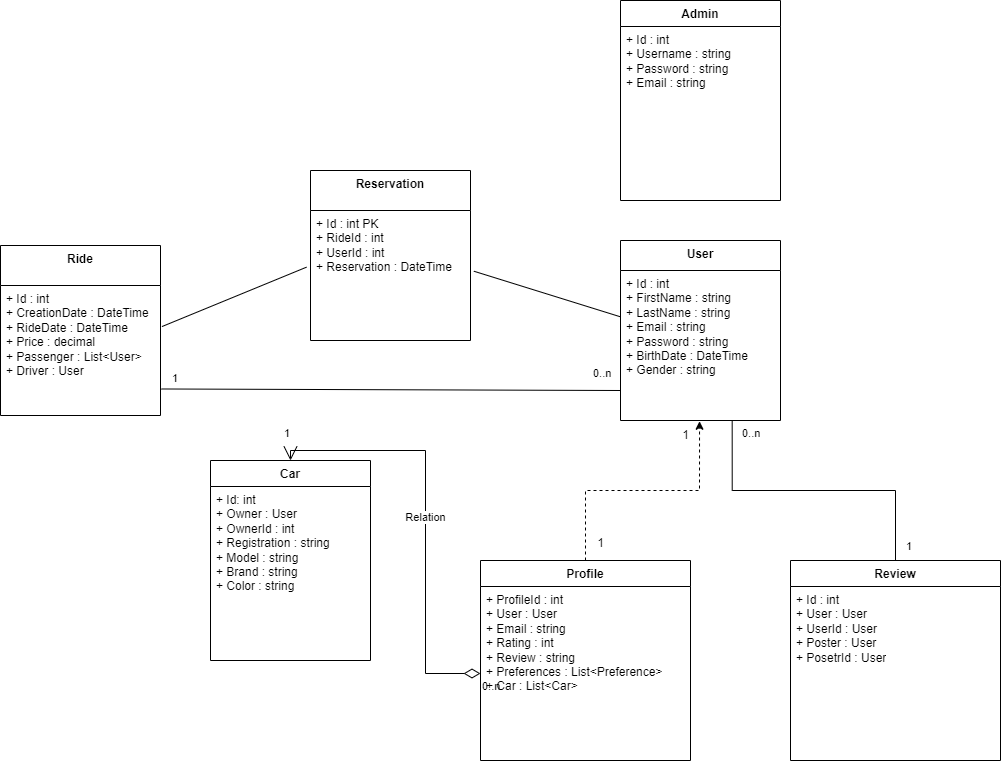

The diagram above was exported from draw.io. Its source (the exported page's mxGraphModel, read from the mxfile embedded in the PNG):
<mxGraphModel dx="2611" dy="1943" grid="1" gridSize="10" guides="1" tooltips="1" connect="1" arrows="1" fold="1" page="1" pageScale="1" pageWidth="827" pageHeight="1169" math="0" shadow="0">
  <root>
    <mxCell id="WIyWlLk6GJQsqaUBKTNV-0" />
    <mxCell id="WIyWlLk6GJQsqaUBKTNV-1" parent="WIyWlLk6GJQsqaUBKTNV-0" />
    <mxCell id="ZkRo3RaJZaD_lCesFUip-0" value="User" style="swimlane;fontStyle=1;align=center;verticalAlign=top;childLayout=stackLayout;horizontal=1;startSize=30;horizontalStack=0;resizeParent=1;resizeParentMax=0;resizeLast=0;collapsible=1;marginBottom=0;whiteSpace=wrap;html=1;" parent="WIyWlLk6GJQsqaUBKTNV-1" vertex="1">
      <mxGeometry x="180" y="80" width="160" height="180" as="geometry" />
    </mxCell>
    <mxCell id="ZkRo3RaJZaD_lCesFUip-1" value="&lt;div&gt;+ Id : int&lt;br&gt;&lt;/div&gt;&lt;div&gt;+ FirstName : string&lt;/div&gt;&lt;div&gt;+ LastName : string&lt;/div&gt;&lt;div&gt;+ Email : string&lt;/div&gt;&lt;div&gt;+ Password : string&lt;br&gt;&lt;/div&gt;&lt;div&gt;+ BirthDate : DateTime&lt;/div&gt;&lt;div&gt;+ Gender : string&lt;/div&gt;" style="text;strokeColor=none;fillColor=none;align=left;verticalAlign=top;spacingLeft=4;spacingRight=4;overflow=hidden;rotatable=0;points=[[0,0.5],[1,0.5]];portConstraint=eastwest;whiteSpace=wrap;html=1;" parent="ZkRo3RaJZaD_lCesFUip-0" vertex="1">
      <mxGeometry y="30" width="160" height="150" as="geometry" />
    </mxCell>
    <mxCell id="ZkRo3RaJZaD_lCesFUip-13" value="Car&lt;div&gt;&lt;br/&gt;&lt;/div&gt;" style="swimlane;fontStyle=1;align=center;verticalAlign=top;childLayout=stackLayout;horizontal=1;startSize=26;horizontalStack=0;resizeParent=1;resizeParentMax=0;resizeLast=0;collapsible=1;marginBottom=0;whiteSpace=wrap;html=1;" parent="WIyWlLk6GJQsqaUBKTNV-1" vertex="1">
      <mxGeometry x="-230" y="300" width="160" height="200" as="geometry" />
    </mxCell>
    <mxCell id="ZkRo3RaJZaD_lCesFUip-14" value="&lt;div&gt;+ Id: int&lt;/div&gt;&lt;div&gt;+ Owner : User&lt;/div&gt;&lt;div&gt;+ OwnerId : int&lt;/div&gt;&lt;div&gt;+ Registration : string&lt;/div&gt;&lt;div&gt;+ Model : string&lt;/div&gt;&lt;div&gt;+ Brand : string&lt;br&gt;&lt;/div&gt;&lt;div&gt;+ Color : string&lt;/div&gt;&lt;div&gt;&lt;br&gt;&lt;/div&gt;&lt;div&gt;&lt;br&gt;&lt;/div&gt;" style="text;strokeColor=none;fillColor=none;align=left;verticalAlign=top;spacingLeft=4;spacingRight=4;overflow=hidden;rotatable=0;points=[[0,0.5],[1,0.5]];portConstraint=eastwest;whiteSpace=wrap;html=1;" parent="ZkRo3RaJZaD_lCesFUip-13" vertex="1">
      <mxGeometry y="26" width="160" height="174" as="geometry" />
    </mxCell>
    <mxCell id="ZkRo3RaJZaD_lCesFUip-15" value="Relation" style="endArrow=open;html=1;endSize=12;startArrow=diamondThin;startSize=14;startFill=0;edgeStyle=orthogonalEdgeStyle;rounded=0;entryX=0.5;entryY=0;entryDx=0;entryDy=0;" parent="WIyWlLk6GJQsqaUBKTNV-1" source="ZkRo3RaJZaD_lCesFUip-21" target="ZkRo3RaJZaD_lCesFUip-13" edge="1">
      <mxGeometry relative="1" as="geometry">
        <mxPoint x="334" y="190" as="sourcePoint" />
        <mxPoint x="494" y="190" as="targetPoint" />
      </mxGeometry>
    </mxCell>
    <mxCell id="ZkRo3RaJZaD_lCesFUip-16" value="0..n" style="edgeLabel;resizable=0;html=1;align=left;verticalAlign=top;" parent="ZkRo3RaJZaD_lCesFUip-15" connectable="0" vertex="1">
      <mxGeometry x="-1" relative="1" as="geometry" />
    </mxCell>
    <mxCell id="ZkRo3RaJZaD_lCesFUip-17" value="1" style="edgeLabel;resizable=0;html=1;align=right;verticalAlign=top;" parent="ZkRo3RaJZaD_lCesFUip-15" connectable="0" vertex="1">
      <mxGeometry x="1" relative="1" as="geometry">
        <mxPoint y="-40" as="offset" />
      </mxGeometry>
    </mxCell>
    <mxCell id="ZkRo3RaJZaD_lCesFUip-20" value="Profile" style="swimlane;fontStyle=1;align=center;verticalAlign=top;childLayout=stackLayout;horizontal=1;startSize=26;horizontalStack=0;resizeParent=1;resizeParentMax=0;resizeLast=0;collapsible=1;marginBottom=0;whiteSpace=wrap;html=1;" parent="WIyWlLk6GJQsqaUBKTNV-1" vertex="1">
      <mxGeometry x="40" y="400" width="210" height="200" as="geometry">
        <mxRectangle x="70" y="400" width="70" height="30" as="alternateBounds" />
      </mxGeometry>
    </mxCell>
    <mxCell id="ZkRo3RaJZaD_lCesFUip-21" value="&lt;div&gt;+ ProfileId : int&lt;/div&gt;&lt;div&gt;+ User : User&lt;br&gt;&lt;/div&gt;&lt;div&gt;+ Email : string&lt;/div&gt;&lt;div&gt;+ Rating : int&lt;/div&gt;&lt;div&gt;+ Review : string&lt;br&gt;&lt;/div&gt;&lt;div&gt;+ Preferences : List&amp;lt;Preference&amp;gt;&lt;br&gt;&lt;/div&gt;&lt;div&gt;+ Car : List&amp;lt;Car&amp;gt;&lt;/div&gt;&lt;div&gt;&lt;br&gt;&lt;/div&gt;" style="text;strokeColor=none;fillColor=none;align=left;verticalAlign=top;spacingLeft=4;spacingRight=4;overflow=hidden;rotatable=0;points=[[0,0.5],[1,0.5]];portConstraint=eastwest;whiteSpace=wrap;html=1;" parent="ZkRo3RaJZaD_lCesFUip-20" vertex="1">
      <mxGeometry y="26" width="210" height="174" as="geometry" />
    </mxCell>
    <mxCell id="ZkRo3RaJZaD_lCesFUip-23" value="1" style="text;html=1;align=center;verticalAlign=middle;resizable=0;points=[];autosize=1;strokeColor=none;fillColor=none;" parent="WIyWlLk6GJQsqaUBKTNV-1" vertex="1">
      <mxGeometry x="230" y="260" width="30" height="30" as="geometry" />
    </mxCell>
    <mxCell id="ZkRo3RaJZaD_lCesFUip-24" value="1" style="text;html=1;align=center;verticalAlign=middle;resizable=0;points=[];autosize=1;strokeColor=none;fillColor=none;" parent="WIyWlLk6GJQsqaUBKTNV-1" vertex="1">
      <mxGeometry x="145" y="368" width="30" height="30" as="geometry" />
    </mxCell>
    <mxCell id="ZkRo3RaJZaD_lCesFUip-34" value="" style="endArrow=none;html=1;rounded=0;entryX=0;entryY=0.5;entryDx=0;entryDy=0;exitX=1.021;exitY=0.467;exitDx=0;exitDy=0;exitPerimeter=0;" parent="WIyWlLk6GJQsqaUBKTNV-1" source="ZkRo3RaJZaD_lCesFUip-57" edge="1">
      <mxGeometry width="50" height="50" relative="1" as="geometry">
        <mxPoint x="80" y="156" as="sourcePoint" />
        <mxPoint x="180" y="156.32999999999998" as="targetPoint" />
      </mxGeometry>
    </mxCell>
    <mxCell id="ZkRo3RaJZaD_lCesFUip-46" value="&lt;div&gt;Ride&lt;/div&gt;" style="swimlane;fontStyle=1;align=center;verticalAlign=top;childLayout=stackLayout;horizontal=1;startSize=40;horizontalStack=0;resizeParent=1;resizeParentMax=0;resizeLast=0;collapsible=1;marginBottom=0;whiteSpace=wrap;html=1;" parent="WIyWlLk6GJQsqaUBKTNV-1" vertex="1">
      <mxGeometry x="-440" y="85" width="160" height="170" as="geometry" />
    </mxCell>
    <mxCell id="ZkRo3RaJZaD_lCesFUip-47" value="&lt;div&gt;+ Id : int&lt;br&gt;&lt;/div&gt;&lt;div&gt;+ CreationDate : DateTime&lt;/div&gt;&lt;div&gt;+ RideDate : DateTime &lt;br&gt;&lt;/div&gt;&lt;div&gt;+ Price : decimal&lt;/div&gt;&lt;div&gt;+ Passenger : List&amp;lt;User&amp;gt;&lt;/div&gt;&lt;div&gt;+ Driver : User&lt;/div&gt;&lt;div&gt;&lt;br&gt;&lt;/div&gt;" style="text;strokeColor=none;fillColor=none;align=left;verticalAlign=top;spacingLeft=4;spacingRight=4;overflow=hidden;rotatable=0;points=[[0,0.5],[1,0.5]];portConstraint=eastwest;whiteSpace=wrap;html=1;" parent="ZkRo3RaJZaD_lCesFUip-46" vertex="1">
      <mxGeometry y="40" width="160" height="130" as="geometry" />
    </mxCell>
    <mxCell id="ZkRo3RaJZaD_lCesFUip-50" value="" style="endArrow=none;html=1;rounded=0;entryX=0;entryY=0.5;entryDx=0;entryDy=0;exitX=1.005;exitY=0.796;exitDx=0;exitDy=0;exitPerimeter=0;" parent="WIyWlLk6GJQsqaUBKTNV-1" source="ZkRo3RaJZaD_lCesFUip-47" edge="1">
      <mxGeometry width="50" height="50" relative="1" as="geometry">
        <mxPoint x="-30" y="230" as="sourcePoint" />
        <mxPoint x="180" y="230" as="targetPoint" />
      </mxGeometry>
    </mxCell>
    <mxCell id="ZkRo3RaJZaD_lCesFUip-51" value="1" style="edgeLabel;resizable=0;html=1;align=left;verticalAlign=top;" parent="WIyWlLk6GJQsqaUBKTNV-1" connectable="0" vertex="1">
      <mxGeometry x="-270.0000000000001" y="204.99999999999997" as="geometry" />
    </mxCell>
    <mxCell id="ZkRo3RaJZaD_lCesFUip-52" value="0..n" style="edgeLabel;resizable=0;html=1;align=left;verticalAlign=top;" parent="WIyWlLk6GJQsqaUBKTNV-1" connectable="0" vertex="1">
      <mxGeometry x="150.99999999999986" y="199.99999999999997" as="geometry" />
    </mxCell>
    <mxCell id="ZkRo3RaJZaD_lCesFUip-53" style="edgeStyle=orthogonalEdgeStyle;rounded=0;orthogonalLoop=1;jettySize=auto;html=1;entryX=0.494;entryY=1.005;entryDx=0;entryDy=0;entryPerimeter=0;dashed=1;" parent="WIyWlLk6GJQsqaUBKTNV-1" source="ZkRo3RaJZaD_lCesFUip-20" target="ZkRo3RaJZaD_lCesFUip-1" edge="1">
      <mxGeometry relative="1" as="geometry" />
    </mxCell>
    <mxCell id="ZkRo3RaJZaD_lCesFUip-59" style="edgeStyle=orthogonalEdgeStyle;rounded=0;orthogonalLoop=1;jettySize=auto;html=1;exitX=0.5;exitY=0;exitDx=0;exitDy=0;entryX=0.698;entryY=1.002;entryDx=0;entryDy=0;entryPerimeter=0;endArrow=none;endFill=0;" parent="WIyWlLk6GJQsqaUBKTNV-1" source="ZkRo3RaJZaD_lCesFUip-54" target="ZkRo3RaJZaD_lCesFUip-1" edge="1">
      <mxGeometry relative="1" as="geometry" />
    </mxCell>
    <mxCell id="ZkRo3RaJZaD_lCesFUip-54" value="Review" style="swimlane;fontStyle=1;align=center;verticalAlign=top;childLayout=stackLayout;horizontal=1;startSize=26;horizontalStack=0;resizeParent=1;resizeParentMax=0;resizeLast=0;collapsible=1;marginBottom=0;whiteSpace=wrap;html=1;" parent="WIyWlLk6GJQsqaUBKTNV-1" vertex="1">
      <mxGeometry x="350" y="400" width="210" height="200" as="geometry" />
    </mxCell>
    <mxCell id="ZkRo3RaJZaD_lCesFUip-55" value="&lt;div&gt;+ Id : int&lt;/div&gt;&lt;div&gt;+ User : User&lt;/div&gt;&lt;div&gt;+ UserId : User&lt;br&gt;&lt;/div&gt;&lt;div&gt;+ Poster : User&lt;/div&gt;&lt;div&gt;+ PosetrId : User&lt;br&gt;&lt;/div&gt;" style="text;strokeColor=none;fillColor=none;align=left;verticalAlign=top;spacingLeft=4;spacingRight=4;overflow=hidden;rotatable=0;points=[[0,0.5],[1,0.5]];portConstraint=eastwest;whiteSpace=wrap;html=1;" parent="ZkRo3RaJZaD_lCesFUip-54" vertex="1">
      <mxGeometry y="26" width="210" height="174" as="geometry" />
    </mxCell>
    <mxCell id="ZkRo3RaJZaD_lCesFUip-56" value="Reservation" style="swimlane;fontStyle=1;align=center;verticalAlign=top;childLayout=stackLayout;horizontal=1;startSize=40;horizontalStack=0;resizeParent=1;resizeParentMax=0;resizeLast=0;collapsible=1;marginBottom=0;whiteSpace=wrap;html=1;" parent="WIyWlLk6GJQsqaUBKTNV-1" vertex="1">
      <mxGeometry x="-130" y="10" width="160" height="170" as="geometry" />
    </mxCell>
    <mxCell id="ZkRo3RaJZaD_lCesFUip-57" value="&lt;div&gt;+ Id : int PK&lt;br&gt;&lt;/div&gt;&lt;div&gt;+ RideId : int &lt;br&gt;&lt;/div&gt;&lt;div&gt;+ UserId : int&lt;br&gt;&lt;/div&gt;&lt;div&gt;+ Reservation : DateTime&lt;br&gt;&lt;/div&gt;" style="text;strokeColor=none;fillColor=none;align=left;verticalAlign=top;spacingLeft=4;spacingRight=4;overflow=hidden;rotatable=0;points=[[0,0.5],[1,0.5]];portConstraint=eastwest;whiteSpace=wrap;html=1;" parent="ZkRo3RaJZaD_lCesFUip-56" vertex="1">
      <mxGeometry y="40" width="160" height="130" as="geometry" />
    </mxCell>
    <mxCell id="ZkRo3RaJZaD_lCesFUip-58" value="" style="endArrow=none;html=1;rounded=0;entryX=-0.025;entryY=0.436;entryDx=0;entryDy=0;exitX=1.009;exitY=0.316;exitDx=0;exitDy=0;exitPerimeter=0;entryPerimeter=0;" parent="WIyWlLk6GJQsqaUBKTNV-1" source="ZkRo3RaJZaD_lCesFUip-47" target="ZkRo3RaJZaD_lCesFUip-57" edge="1">
      <mxGeometry width="50" height="50" relative="1" as="geometry">
        <mxPoint x="-270" y="125" as="sourcePoint" />
        <mxPoint x="-123" y="170.32999999999998" as="targetPoint" />
      </mxGeometry>
    </mxCell>
    <mxCell id="ZkRo3RaJZaD_lCesFUip-60" value="1" style="edgeLabel;resizable=0;html=1;align=left;verticalAlign=top;" parent="WIyWlLk6GJQsqaUBKTNV-1" connectable="0" vertex="1">
      <mxGeometry x="463.9999999999999" y="373" as="geometry" />
    </mxCell>
    <mxCell id="ZkRo3RaJZaD_lCesFUip-61" value="0..n" style="edgeLabel;resizable=0;html=1;align=left;verticalAlign=top;" parent="WIyWlLk6GJQsqaUBKTNV-1" connectable="0" vertex="1">
      <mxGeometry x="299.9999999999999" y="260" as="geometry" />
    </mxCell>
    <mxCell id="ZkRo3RaJZaD_lCesFUip-63" value="Admin" style="swimlane;fontStyle=1;align=center;verticalAlign=top;childLayout=stackLayout;horizontal=1;startSize=26;horizontalStack=0;resizeParent=1;resizeParentMax=0;resizeLast=0;collapsible=1;marginBottom=0;whiteSpace=wrap;html=1;" parent="WIyWlLk6GJQsqaUBKTNV-1" vertex="1">
      <mxGeometry x="180" y="-160" width="160" height="200" as="geometry" />
    </mxCell>
    <mxCell id="ZkRo3RaJZaD_lCesFUip-64" value="&lt;div&gt;+ Id : int&lt;/div&gt;&lt;div&gt;+ Username : string&lt;br&gt;&lt;/div&gt;&lt;div&gt;+ Password : string&lt;/div&gt;&lt;div&gt;+ Email : string&lt;br&gt;&lt;/div&gt;" style="text;strokeColor=none;fillColor=none;align=left;verticalAlign=top;spacingLeft=4;spacingRight=4;overflow=hidden;rotatable=0;points=[[0,0.5],[1,0.5]];portConstraint=eastwest;whiteSpace=wrap;html=1;" parent="ZkRo3RaJZaD_lCesFUip-63" vertex="1">
      <mxGeometry y="26" width="160" height="174" as="geometry" />
    </mxCell>
  </root>
</mxGraphModel>